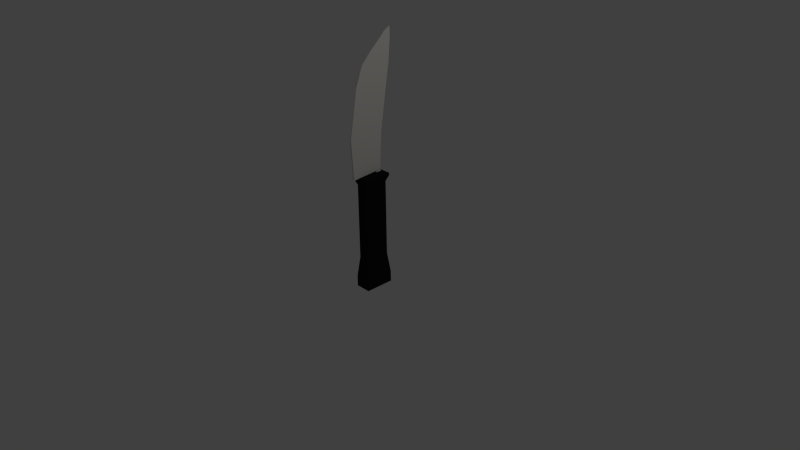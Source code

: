 # Source: Enemy.blend  (saved by Blender 2.76.0; exported with 4.5.12 LTS)
import bpy
from mathutils import Matrix  # noqa: F401  (used for matrix-valued properties, if any)

bpy.ops.wm.read_factory_settings(use_empty=True)
scene = bpy.context.scene
scene.name = 'Scene'

# ---- collections
col_collection_1 = bpy.data.collections.new('Collection 1'); scene.collection.children.link(col_collection_1)

# ---- materials (node trees are filled in below, after node groups)
mat_material = bpy.data.materials.new('Material')
mat_material.alpha_threshold = 0.0
mat_material.use_transparent_shadow = False
mat_material.diffuse_color = (0.01109, 0.01109, 0.01109, 1.0)
mat_material.roughness = 0.5
mat_material.specular_intensity = 0.2193
mat_material.line_color = (0.0, 0.0, 0.0, 1.0)
mat_material_001 = bpy.data.materials.new('Material.001')
mat_material_001.alpha_threshold = 0.0
mat_material_001.use_transparent_shadow = False
mat_material_001.diffuse_color = (0.8, 0.783, 0.7334, 1.0)
mat_material_001.roughness = 0.5

# ---- material node trees

# ---- world
world_world = bpy.data.worlds.new('World'); scene.world = world_world
world_world.color = (0.05088, 0.05088, 0.05088)
world_world.use_sun_shadow = False
world_world.sun_shadow_jitter_overblur = 0.0
world_world.cycles.sampling_method = 'MANUAL'
world_world.cycles.sample_map_resolution = 256

# ---- cameras
cam_camera = bpy.data.cameras.new('Camera')
cam_camera.clip_end = 100.0
cam_camera.lens = 35.0
cam_camera.sensor_width = 32.0
cam_camera.sensor_height = 18.0
cam_camera.ortho_scale = 7.314
cam_camera.dof.focus_distance = 0.0
cam_camera.dof.aperture_fstop = 0.0

# ---- lights
light_lamp = bpy.data.lights.new('Lamp', 'POINT')
light_lamp.transmission_factor = 0.0
light_lamp.cutoff_distance = 30.0
light_lamp.energy = 100.0
light_lamp.shadow_buffer_clip_start = 1.001
light_lamp.shadow_soft_size = 0.1
light_lamp.shadow_maximum_resolution = 0.006
light_lamp.use_absolute_resolution = True
light_lamp.cycles.use_multiple_importance_sampling = False

# ---- meshes
me_cube = bpy.data.meshes.new('Cube')
me_cube.from_pydata([(-0.1051, 0.1969, 1.075), (-0.1051, -0.1969, 1.075), (-0.07759, -0.1611, -0.007325), (-0.07759, 0.1611, -0.007325), (0.0, 0.1969, 1.075), (0.0, -0.1969, 1.075), (-0.07759, -0.1611, 1.0), (-0.07759, 0.1611, 1.0), (0.0, 0.1611, -0.007325), (0.0, -0.1611, -0.007325), (0.0, 0.1611, 1.0), (0.0, -0.1611, 1.0), (-0.1051, -0.1969, 1.109), (-0.1051, 0.1969, 1.109), (0.0, -0.1969, 1.109), (0.0, 0.1969, 1.109), (-0.01241, 0.07198, 1.122), (-0.01241, 0.1421, 1.122), (0.0, 0.07198, 1.122), (0.0, 0.1421, 1.122), (-0.01241, 0.07198, 1.143), (-0.01241, 0.1421, 1.143), (0.0, 0.07198, 1.143), (0.0, 0.1421, 1.143), (-0.01085, -0.2879, 1.117), (-0.01241, -0.2202, 1.139), (0.0, -0.2786, 1.139), (0.0, 0.2757, 2.243), (0.0, 0.175, 1.626), (-0.01085, 0.1167, 1.621), (0.0, 0.3164, 2.484), (-0.01085, -0.3147, 1.638), (-0.01241, -0.2092, 1.636), (0.0, -0.318, 1.646), (-0.01078, 0.2278, 2.27), (0.0, 0.3272, 2.621), (-0.01078, -0.1974, 2.287), (-0.01233, -0.09279, 2.285), (0.0, -0.209, 2.262), (-0.01023, 0.2695, 2.486), (0.0, 0.3404, 2.754), (-0.01023, -0.1077, 2.501), (-0.0117, -0.01441, 2.499), (0.0, -0.1127, 2.501), (-0.009255, 0.2938, 2.624), (0.0, 0.3311, 2.89), (-0.009255, 0.02193, 2.636), (-0.01058, 0.08816, 2.635), (0.0, 0.01606, 2.635), (-0.008332, 0.32, 2.752), (0.0, 0.1969, -0.2843), (-0.008332, 0.1444, 2.743), (-0.0095, 0.1863, 2.744), (0.0, 0.138, 2.741), (-0.007787, 0.3311, 2.89), (0.0, 0.2471, 2.843), (-0.007787, 0.2033, 2.801), (-0.008177, 0.2362, 2.83), (0.0, 0.2033, 2.801), (-0.1051, 0.1969, -0.2843), (0.0, 0.1611, -0.007325), (-0.07759, 0.1611, -0.007325), (0.0, -0.1611, -0.007325), (-0.07759, -0.1611, -0.007325), (-0.1051, -0.1969, -0.2843), (0.0, -0.1969, -0.2843), (-0.1051, -0.1969, -0.4294), (0.0, 0.1969, -0.4294), (-0.1051, 0.1969, -0.4294), (0.0, -0.1969, -0.4294)], [], [(7, 6, 1, 0), (9, 11, 6, 2), (2, 6, 7, 3), (10, 8, 3, 7), (4, 0, 13, 15), (10, 7, 0, 4), (6, 11, 5, 1), (3, 8, 60, 61), (9, 2, 63, 62), (2, 3, 61, 63), (15, 13, 17, 19), (1, 5, 14, 12), (0, 1, 12, 13), (19, 17, 21, 23), (12, 14, 18, 16), (13, 12, 16, 17), (24, 26, 33, 31), (16, 18, 22, 20), (17, 16, 20, 21), (21, 25, 32, 29), (20, 22, 26, 24), (21, 20, 24, 25), (31, 33, 38, 36), (29, 32, 37, 34), (25, 24, 31, 32), (23, 21, 29, 28), (36, 38, 43, 41), (34, 37, 42, 39), (32, 31, 36, 37), (28, 29, 34, 27), (41, 43, 48, 46), (39, 42, 47, 44), (37, 36, 41, 42), (27, 34, 39, 30), (46, 48, 53, 51), (44, 47, 52, 49), (42, 41, 46, 47), (30, 39, 44, 35), (51, 53, 58, 56), (49, 52, 57, 54), (47, 46, 51, 52), (35, 44, 49, 40), (45, 54, 57, 55), (55, 57, 56, 58), (52, 51, 56, 57), (40, 49, 54, 45), (63, 61, 59, 64), (64, 59, 68, 66), (62, 63, 64, 65), (61, 60, 50, 59), (67, 69, 66, 68), (65, 64, 66, 69), (59, 50, 67, 68)])
me_cube.polygons.foreach_set('material_index', [0, 0, 0, 0, 0, 0, 0, 0, 0, 0, 0, 0, 0, 1, 0, 0, 1, 1, 1, 1, 1, 1, 1, 1, 1, 1, 1, 1, 1, 1, 1, 1, 1, 1, 1, 1, 1, 1, 1, 1, 1, 1, 1, 1, 1, 1, 0, 0, 0, 0, 0, 0, 0])
me_cube.materials.append(mat_material)
me_cube.materials.append(mat_material_001)
me_cube.use_remesh_preserve_volume = False
me_cube.use_remesh_preserve_attributes = False
me_cube.use_mirror_vertex_groups = False
me_cube.update()
arm_armature = bpy.data.armatures.new('Armature')  # bones are not reproduced

# ---- objects
ob_armature = bpy.data.objects.new('Armature', arm_armature)
ob_enemy = bpy.data.objects.new('Enemy', me_cube)
ob_lamp = bpy.data.objects.new('Lamp', light_lamp)
ob_camera = bpy.data.objects.new('Camera', cam_camera)

# ---- transforms, parenting, visibility, modifiers, constraints
ob_armature.location = (0.0, 0.0, 0.0)
ob_armature.show_in_front = True
ob_armature.lineart.crease_threshold = 0.0
ob_enemy.parent = ob_armature
ob_enemy.location = (0.0, 0.0, 0.0)
ob_enemy.lock_rotations_4d = False
ob_enemy.empty_display_type = 'ARROWS'
ob_enemy.lineart.crease_threshold = 0.0
_vg = ob_enemy.vertex_groups.new(name='Bone')
_vg.add([0, 1, 2, 3, 4, 5, 6, 7, 8, 9, 10, 11, 12, 13, 14, 15, 16, 17, 18, 19, 20, 21, 22, 23, 24, 25, 26, 27, 28, 29, 30, 31, 32, 33, 34, 35, 36, 37, 38, 39, 40, 41, 42, 43, 44, 45, 46, 47, 48, 49, 50, 51, 52, 53, 54, 55, 56, 57, 58, 59, 60, 61, 62, 63, 64, 65, 66, 67, 68, 69], 1.0, 'REPLACE')
_m = ob_enemy.modifiers.new('Mirror', 'MIRROR')
_m.use_clip = True
_m = ob_enemy.modifiers.new('Armature', 'ARMATURE')
_m.object = ob_armature
ob_lamp.location = (4.076, 1.005, 5.904)
ob_lamp.rotation_euler = (0.6503, 0.05522, 1.866)
ob_lamp.lock_rotations_4d = False
ob_lamp.empty_display_type = 'ARROWS'
ob_lamp.color = (0.0, 0.0, 0.0, 0.0)
ob_lamp.lineart.crease_threshold = 0.0
ob_camera.location = (7.481, -6.508, 5.344)
ob_camera.rotation_euler = (1.109, 0.01082, 0.8149)
ob_camera.lock_rotations_4d = False
ob_camera.empty_display_type = 'ARROWS'
ob_camera.color = (0.0, 0.0, 0.0, 0.0)
ob_camera.display_type = 'WIRE'
ob_camera.lineart.crease_threshold = 0.0

# ---- collection membership
col_collection_1.objects.link(ob_armature)
col_collection_1.objects.link(ob_enemy)
col_collection_1.objects.link(ob_lamp)
col_collection_1.objects.link(ob_camera)

# ---- scene / render settings (as saved in the file)
scene.camera = ob_camera
scene.frame_start = 1; scene.frame_end = 250; scene.frame_set(68)
scene.render.engine = 'BLENDER_EEVEE_NEXT'
scene.render.resolution_percentage = 50
scene.render.dither_intensity = 0.0
scene.cycles.use_denoising = False
scene.cycles.samples = 10
scene.cycles.sampling_pattern = 'TABULATED_SOBOL'
scene.cycles.light_sampling_threshold = 0.0
scene.cycles.use_adaptive_sampling = False
scene.cycles.use_light_tree = False
scene.cycles.blur_glossy = 0.0
scene.cycles.pixel_filter_type = 'GAUSSIAN'
scene.cycles.sample_clamp_indirect = 0.0
scene.view_settings.view_transform = 'Standard'
bpy.context.view_layer.update()
